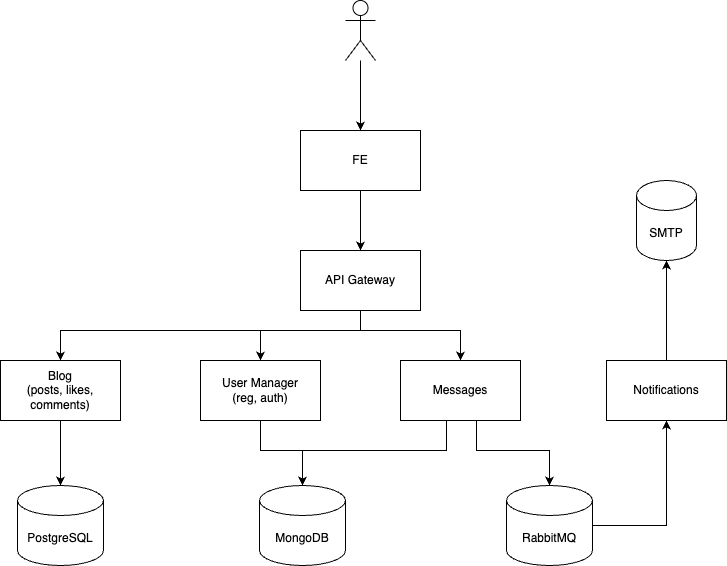

The diagram above was exported from draw.io. Its source (the exported page's mxGraphModel, read from the mxfile embedded in the PNG):
<mxGraphModel dx="1026" dy="651" grid="1" gridSize="10" guides="1" tooltips="1" connect="1" arrows="1" fold="1" page="1" pageScale="1" pageWidth="827" pageHeight="1169" math="0" shadow="0">
  <root>
    <mxCell id="0" />
    <mxCell id="1" parent="0" />
    <mxCell id="7KezUDTG5KgQ72eP-DHj-3" style="edgeStyle=orthogonalEdgeStyle;rounded=0;orthogonalLoop=1;jettySize=auto;html=1;entryX=0.5;entryY=0;entryDx=0;entryDy=0;" parent="1" source="7KezUDTG5KgQ72eP-DHj-1" target="7KezUDTG5KgQ72eP-DHj-2" edge="1">
      <mxGeometry relative="1" as="geometry" />
    </mxCell>
    <mxCell id="7KezUDTG5KgQ72eP-DHj-1" value="" style="shape=umlActor;verticalLabelPosition=bottom;verticalAlign=top;html=1;outlineConnect=0;" parent="1" vertex="1">
      <mxGeometry x="399" y="20" width="30" height="60" as="geometry" />
    </mxCell>
    <mxCell id="7KezUDTG5KgQ72eP-DHj-18" style="edgeStyle=orthogonalEdgeStyle;rounded=0;orthogonalLoop=1;jettySize=auto;html=1;entryX=0.5;entryY=0;entryDx=0;entryDy=0;" parent="1" source="7KezUDTG5KgQ72eP-DHj-2" target="7KezUDTG5KgQ72eP-DHj-15" edge="1">
      <mxGeometry relative="1" as="geometry" />
    </mxCell>
    <mxCell id="7KezUDTG5KgQ72eP-DHj-2" value="FE" style="rounded=0;whiteSpace=wrap;html=1;" parent="1" vertex="1">
      <mxGeometry x="354" y="150" width="120" height="60" as="geometry" />
    </mxCell>
    <mxCell id="7KezUDTG5KgQ72eP-DHj-4" value="User Manager&lt;br&gt;(reg, auth)" style="rounded=0;whiteSpace=wrap;html=1;" parent="1" vertex="1">
      <mxGeometry x="254" y="380" width="120" height="60" as="geometry" />
    </mxCell>
    <mxCell id="7KezUDTG5KgQ72eP-DHj-7" value="Blog&lt;br&gt;(posts, likes, comments)" style="rounded=0;whiteSpace=wrap;html=1;" parent="1" vertex="1">
      <mxGeometry x="54" y="380" width="120" height="60" as="geometry" />
    </mxCell>
    <mxCell id="7KezUDTG5KgQ72eP-DHj-30" style="edgeStyle=orthogonalEdgeStyle;rounded=0;orthogonalLoop=1;jettySize=auto;html=1;entryX=0.5;entryY=0;entryDx=0;entryDy=0;entryPerimeter=0;" parent="1" source="7KezUDTG5KgQ72eP-DHj-8" target="7KezUDTG5KgQ72eP-DHj-27" edge="1">
      <mxGeometry relative="1" as="geometry">
        <mxPoint x="410" y="500" as="targetPoint" />
        <Array as="points">
          <mxPoint x="500" y="470" />
          <mxPoint x="356" y="470" />
        </Array>
      </mxGeometry>
    </mxCell>
    <mxCell id="7KezUDTG5KgQ72eP-DHj-8" value="Messages" style="rounded=0;whiteSpace=wrap;html=1;" parent="1" vertex="1">
      <mxGeometry x="454" y="380" width="120" height="60" as="geometry" />
    </mxCell>
    <mxCell id="7KezUDTG5KgQ72eP-DHj-26" style="edgeStyle=orthogonalEdgeStyle;rounded=0;orthogonalLoop=1;jettySize=auto;html=1;" parent="1" source="7KezUDTG5KgQ72eP-DHj-14" target="7KezUDTG5KgQ72eP-DHj-25" edge="1">
      <mxGeometry relative="1" as="geometry" />
    </mxCell>
    <mxCell id="7KezUDTG5KgQ72eP-DHj-14" value="Notifications" style="rounded=0;whiteSpace=wrap;html=1;" parent="1" vertex="1">
      <mxGeometry x="660" y="380" width="120" height="60" as="geometry" />
    </mxCell>
    <mxCell id="7KezUDTG5KgQ72eP-DHj-19" style="edgeStyle=orthogonalEdgeStyle;rounded=0;orthogonalLoop=1;jettySize=auto;html=1;entryX=0.5;entryY=0;entryDx=0;entryDy=0;" parent="1" source="7KezUDTG5KgQ72eP-DHj-15" target="7KezUDTG5KgQ72eP-DHj-4" edge="1">
      <mxGeometry relative="1" as="geometry">
        <Array as="points">
          <mxPoint x="414" y="350" />
          <mxPoint x="314" y="350" />
        </Array>
      </mxGeometry>
    </mxCell>
    <mxCell id="7KezUDTG5KgQ72eP-DHj-20" style="edgeStyle=orthogonalEdgeStyle;rounded=0;orthogonalLoop=1;jettySize=auto;html=1;entryX=0.5;entryY=0;entryDx=0;entryDy=0;" parent="1" source="7KezUDTG5KgQ72eP-DHj-15" target="7KezUDTG5KgQ72eP-DHj-7" edge="1">
      <mxGeometry relative="1" as="geometry">
        <Array as="points">
          <mxPoint x="414" y="350" />
          <mxPoint x="114" y="350" />
        </Array>
      </mxGeometry>
    </mxCell>
    <mxCell id="7KezUDTG5KgQ72eP-DHj-21" style="edgeStyle=orthogonalEdgeStyle;rounded=0;orthogonalLoop=1;jettySize=auto;html=1;entryX=0.5;entryY=0;entryDx=0;entryDy=0;" parent="1" source="7KezUDTG5KgQ72eP-DHj-15" target="7KezUDTG5KgQ72eP-DHj-8" edge="1">
      <mxGeometry relative="1" as="geometry">
        <Array as="points">
          <mxPoint x="414" y="350" />
          <mxPoint x="514" y="350" />
        </Array>
      </mxGeometry>
    </mxCell>
    <mxCell id="7KezUDTG5KgQ72eP-DHj-15" value="API Gateway" style="rounded=0;whiteSpace=wrap;html=1;" parent="1" vertex="1">
      <mxGeometry x="354" y="270" width="120" height="60" as="geometry" />
    </mxCell>
    <mxCell id="7KezUDTG5KgQ72eP-DHj-16" value="PostgreSQL" style="shape=cylinder3;whiteSpace=wrap;html=1;boundedLbl=1;backgroundOutline=1;size=15;" parent="1" vertex="1">
      <mxGeometry x="71" y="505" width="86" height="80" as="geometry" />
    </mxCell>
    <mxCell id="7KezUDTG5KgQ72eP-DHj-24" style="edgeStyle=orthogonalEdgeStyle;rounded=0;orthogonalLoop=1;jettySize=auto;html=1;entryX=0.5;entryY=1;entryDx=0;entryDy=0;" parent="1" source="7KezUDTG5KgQ72eP-DHj-17" target="7KezUDTG5KgQ72eP-DHj-14" edge="1">
      <mxGeometry relative="1" as="geometry" />
    </mxCell>
    <mxCell id="7KezUDTG5KgQ72eP-DHj-17" value="RabbitMQ" style="shape=cylinder3;whiteSpace=wrap;html=1;boundedLbl=1;backgroundOutline=1;size=15;" parent="1" vertex="1">
      <mxGeometry x="560" y="505" width="86" height="80" as="geometry" />
    </mxCell>
    <mxCell id="7KezUDTG5KgQ72eP-DHj-23" style="edgeStyle=orthogonalEdgeStyle;rounded=0;orthogonalLoop=1;jettySize=auto;html=1;entryX=0.5;entryY=0;entryDx=0;entryDy=0;entryPerimeter=0;" parent="1" source="7KezUDTG5KgQ72eP-DHj-8" target="7KezUDTG5KgQ72eP-DHj-17" edge="1">
      <mxGeometry relative="1" as="geometry">
        <Array as="points">
          <mxPoint x="530" y="470" />
          <mxPoint x="603" y="470" />
        </Array>
      </mxGeometry>
    </mxCell>
    <mxCell id="7KezUDTG5KgQ72eP-DHj-25" value="SMTP" style="shape=cylinder3;whiteSpace=wrap;html=1;boundedLbl=1;backgroundOutline=1;size=15;" parent="1" vertex="1">
      <mxGeometry x="690" y="200" width="60" height="80" as="geometry" />
    </mxCell>
    <mxCell id="7KezUDTG5KgQ72eP-DHj-27" value="MongoDB" style="shape=cylinder3;whiteSpace=wrap;html=1;boundedLbl=1;backgroundOutline=1;size=15;" parent="1" vertex="1">
      <mxGeometry x="313" y="505" width="86" height="80" as="geometry" />
    </mxCell>
    <mxCell id="7KezUDTG5KgQ72eP-DHj-28" style="edgeStyle=orthogonalEdgeStyle;rounded=0;orthogonalLoop=1;jettySize=auto;html=1;entryX=0.5;entryY=0;entryDx=0;entryDy=0;entryPerimeter=0;" parent="1" source="7KezUDTG5KgQ72eP-DHj-7" target="7KezUDTG5KgQ72eP-DHj-16" edge="1">
      <mxGeometry relative="1" as="geometry" />
    </mxCell>
    <mxCell id="7KezUDTG5KgQ72eP-DHj-29" style="edgeStyle=orthogonalEdgeStyle;rounded=0;orthogonalLoop=1;jettySize=auto;html=1;entryX=0.5;entryY=0;entryDx=0;entryDy=0;entryPerimeter=0;" parent="1" source="7KezUDTG5KgQ72eP-DHj-4" target="7KezUDTG5KgQ72eP-DHj-27" edge="1">
      <mxGeometry relative="1" as="geometry">
        <Array as="points">
          <mxPoint x="314" y="470" />
          <mxPoint x="356" y="470" />
        </Array>
      </mxGeometry>
    </mxCell>
  </root>
</mxGraphModel>